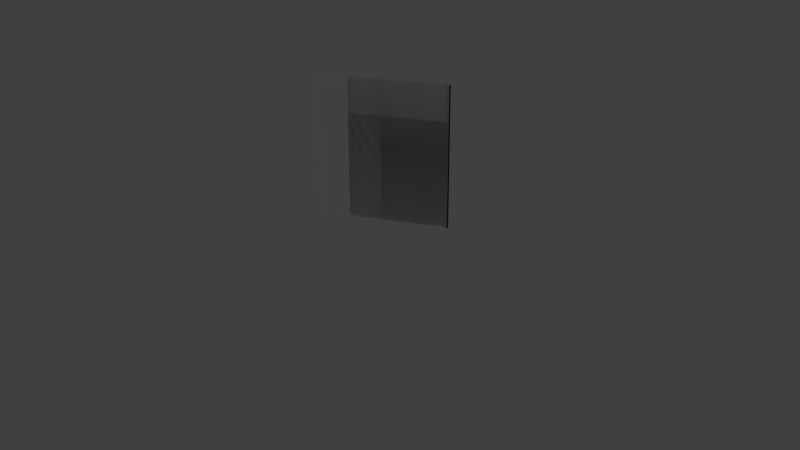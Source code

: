 # Source: Walls.blend  (saved by Blender 2.78.0; exported with 4.5.12 LTS)
import bpy
from mathutils import Matrix  # noqa: F401  (used for matrix-valued properties, if any)

bpy.ops.wm.read_factory_settings(use_empty=True)
scene = bpy.context.scene
scene.name = 'Scene'

# ---- collections
col_collection_1 = bpy.data.collections.new('Collection 1'); scene.collection.children.link(col_collection_1)
col_collection_2 = bpy.data.collections.new('Collection 2'); scene.collection.children.link(col_collection_2)
col_collection_3 = bpy.data.collections.new('Collection 3'); scene.collection.children.link(col_collection_3)
col_collection_4 = bpy.data.collections.new('Collection 4'); scene.collection.children.link(col_collection_4)
col_collection_5 = bpy.data.collections.new('Collection 5'); scene.collection.children.link(col_collection_5)
col_collection_6 = bpy.data.collections.new('Collection 6'); scene.collection.children.link(col_collection_6)
col_collection_7 = bpy.data.collections.new('Collection 7'); scene.collection.children.link(col_collection_7)
col_collection_8 = bpy.data.collections.new('Collection 8'); scene.collection.children.link(col_collection_8)
col_collection_9 = bpy.data.collections.new('Collection 9'); scene.collection.children.link(col_collection_9)
col_collection_10 = bpy.data.collections.new('Collection 10'); scene.collection.children.link(col_collection_10)
col_collection_11 = bpy.data.collections.new('Collection 11'); scene.collection.children.link(col_collection_11)
col_collection_12 = bpy.data.collections.new('Collection 12'); scene.collection.children.link(col_collection_12)
col_collection_13 = bpy.data.collections.new('Collection 13'); scene.collection.children.link(col_collection_13)
col_collection_14 = bpy.data.collections.new('Collection 14'); scene.collection.children.link(col_collection_14)
col_collection_15 = bpy.data.collections.new('Collection 15'); scene.collection.children.link(col_collection_15)
col_collection_16 = bpy.data.collections.new('Collection 16'); scene.collection.children.link(col_collection_16)
col_collection_17 = bpy.data.collections.new('Collection 17'); scene.collection.children.link(col_collection_17)
col_collection_18 = bpy.data.collections.new('Collection 18'); scene.collection.children.link(col_collection_18)
col_collection_19 = bpy.data.collections.new('Collection 19'); scene.collection.children.link(col_collection_19)
col_collection_20 = bpy.data.collections.new('Collection 20'); scene.collection.children.link(col_collection_20)

# ---- materials (node trees are filled in below, after node groups)
mat_bricks = bpy.data.materials.new('Bricks')
mat_bricks.alpha_threshold = 0.0
mat_bricks.use_transparent_shadow = False
mat_bricks.diffuse_color = (1.0, 1.0, 1.0, 1.0)
mat_bricks.roughness = 0.5

# ---- material node trees

# ---- world
world_world = bpy.data.worlds.new('World'); scene.world = world_world
world_world.color = (0.05088, 0.05088, 0.05088)
world_world.use_sun_shadow = False
world_world.sun_shadow_jitter_overblur = 0.0
world_world.cycles.sampling_method = 'MANUAL'

# ---- cameras
cam_camera_main = bpy.data.cameras.new('Camera Main')
cam_camera_main.clip_start = 0.01
cam_camera_main.lens = 35.0
cam_camera_main.sensor_width = 32.0
cam_camera_main.sensor_height = 18.0
cam_camera_main.ortho_scale = 7.314
cam_camera_main.dof.focus_distance = 0.0
cam_camera_main.dof.aperture_fstop = 128.0

# ---- lights
light_light_key = bpy.data.lights.new('Light Key', 'SPOT')
light_light_key.transmission_factor = 0.0
light_light_key.energy = 50.0
light_light_key.shadow_buffer_clip_start = 0.5
light_light_key.shadow_soft_size = 0.1
light_light_key.shadow_maximum_resolution = 0.006
light_light_key.use_absolute_resolution = True
light_light_key.spot_size = 0.5236
light_light_top = bpy.data.lights.new('Light Top', 'SPOT')
light_light_top.color = (1.0, 0.9415, 0.5839)
light_light_top.transmission_factor = 0.0
light_light_top.energy = 50.0
light_light_top.shadow_buffer_clip_start = 0.5
light_light_top.shadow_soft_size = 0.1
light_light_top.shadow_maximum_resolution = 0.006
light_light_top.use_absolute_resolution = True
light_light_top.spot_size = 0.5236
light_light_fill_green = bpy.data.lights.new('Light Fill Green', 'SPOT')
light_light_fill_green.color = (0.6584, 1.0, 0.7109)
light_light_fill_green.transmission_factor = 0.0
light_light_fill_green.energy = 50.0
light_light_fill_green.shadow_buffer_clip_start = 0.5
light_light_fill_green.shadow_soft_size = 0.1
light_light_fill_green.shadow_maximum_resolution = 0.006
light_light_fill_green.use_absolute_resolution = True
light_light_fill_green.spot_size = 0.5236
light_light_fill_blue = bpy.data.lights.new('Light Fill Blue', 'SPOT')
light_light_fill_blue.color = (0.5737, 0.7042, 1.0)
light_light_fill_blue.transmission_factor = 0.0
light_light_fill_blue.energy = 50.0
light_light_fill_blue.shadow_buffer_clip_start = 0.5
light_light_fill_blue.shadow_soft_size = 0.1
light_light_fill_blue.shadow_maximum_resolution = 0.006
light_light_fill_blue.use_absolute_resolution = True
light_light_fill_blue.spot_size = 0.5236
light_light_bottom = bpy.data.lights.new('Light Bottom', 'POINT')
light_light_bottom.color = (1.0, 0.748, 0.5901)
light_light_bottom.transmission_factor = 0.0
light_light_bottom.energy = 25.0
light_light_bottom.shadow_buffer_clip_start = 0.5
light_light_bottom.shadow_soft_size = 0.1
light_light_bottom.shadow_maximum_resolution = 0.006
light_light_bottom.use_absolute_resolution = True
light_light_back = bpy.data.lights.new('Light Back', 'SPOT')
light_light_back.color = (1.0, 0.6371, 0.6881)
light_light_back.transmission_factor = 0.0
light_light_back.energy = 50.0
light_light_back.shadow_buffer_clip_start = 0.5
light_light_back.shadow_soft_size = 0.1
light_light_back.shadow_maximum_resolution = 0.006
light_light_back.use_absolute_resolution = True
light_light_back.spot_size = 0.5655

# ---- meshes
me_wall_2x2 = bpy.data.meshes.new('Wall_2x2')
me_wall_2x2.from_pydata([(-2.0, 2.0, 0.0), (0.0, 2.0, 0.0), (0.0, 0.0, 0.0), (-2.0, 0.0, 0.0), (-2.0, 2.0, 0.1), (-2.0, 2.0, 0.0), (-2.0, 0.0, 0.0), (-2.0, 0.0, 0.1), (0.0, 2.0, 0.1), (-2.0, 2.0, 0.1), (-2.0, 0.0, 0.1), (0.0, 0.0, 0.1), (0.0, 2.0, 0.0), (0.0, 2.0, 0.1), (0.0, 0.0, 0.1), (0.0, 0.0, 0.0), (-2.0, 2.0, 0.1), (0.0, 2.0, 0.1), (0.0, 2.0, 0.0), (-2.0, 2.0, 0.0), (0.0, 0.0, 0.1), (-2.0, 0.0, 0.1), (0.0, 0.0, 0.0), (-2.0, 0.0, 0.0)], [], [(0, 1, 2), (3, 0, 2), (4, 5, 6), (7, 4, 6), (8, 9, 10), (11, 8, 10), (12, 13, 14), (15, 12, 14), (16, 17, 18), (19, 16, 18), (20, 21, 22), (21, 23, 22)])
_uv = me_wall_2x2.uv_layers.new(name='UVMap')
_uv.uv.foreach_set('vector', [2.0, 2.0, 0.0, 2.0, 0.0, 0.0, 2.0, 0.0, 2.0, 2.0, 0.0, 0.0, 0.1, 2.0, 0.0, 2.0, 0.0, 0.0, 0.1, 0.0, 0.1, 2.0, 0.0, 0.0, 2.0, 2.0, 0.0, 2.0, 0.0, 0.0, 2.0, 0.0, 2.0, 2.0, 0.0, 0.0, 0.1, 2.0, 0.0, 2.0, 0.0, 0.0, 0.1, 0.0, 0.1, 2.0, 0.0, 0.0, 2.0, 0.1, 0.0, 0.1, 0.0, 0.0, 2.0, 0.0, 2.0, 0.1, 0.0, 0.0, 0.0, 0.1, 2.0, 0.1, 0.0, 0.0, 2.0, 0.1, 2.0, 0.0, 0.0, 0.0])
me_wall_2x2.materials.append(mat_bricks)
me_wall_2x2.use_remesh_preserve_volume = False
me_wall_2x2.use_remesh_preserve_attributes = False
me_wall_2x2.use_mirror_vertex_groups = False
me_wall_2x2.update()
me_pillar_1 = bpy.data.meshes.new('Pillar_1')
me_pillar_1.from_pydata([(-0.1, 1.0, 0.0), (0.0, 1.0, 0.0), (0.0, 0.0, 0.0), (-0.1, 0.0, 0.0), (-0.1, 1.0, 0.1), (-0.1, 1.0, 0.0), (-0.1, 0.0, 0.0), (-0.1, 0.0, 0.1), (0.0, 1.0, 0.1), (-0.1, 1.0, 0.1), (-0.1, 0.0, 0.1), (0.0, 0.0, 0.1), (0.0, 1.0, 0.0), (0.0, 1.0, 0.1), (0.0, 0.0, 0.1), (0.0, 0.0, 0.0), (-0.1, 1.0, 0.1), (0.0, 1.0, 0.1), (0.0, 1.0, 0.0), (-0.1, 1.0, 0.0), (0.0, 0.0, 0.1), (-0.1, 0.0, 0.1), (0.0, 0.0, 0.0), (-0.1, 0.0, 0.0)], [], [(0, 1, 2), (3, 0, 2), (4, 5, 6), (7, 4, 6), (8, 9, 10), (11, 8, 10), (12, 13, 14), (15, 12, 14), (16, 17, 18), (19, 16, 18), (20, 21, 22), (21, 23, 22)])
_uv = me_pillar_1.uv_layers.new(name='UVMap')
_uv.uv.foreach_set('vector', [0.1, 1.0, 0.0, 1.0, 0.0, 0.0, 0.1, 0.0, 0.1, 1.0, 0.0, 0.0, 0.1, 1.0, 0.0, 1.0, 0.0, 0.0, 0.1, 0.0, 0.1, 1.0, 0.0, 0.0, 0.1, 1.0, 0.0, 1.0, 0.0, 0.0, 0.1, 0.0, 0.1, 1.0, 0.0, 0.0, 0.1, 1.0, 0.0, 1.0, 0.0, 0.0, 0.1, 0.0, 0.1, 1.0, 0.0, 0.0, 0.1, 0.1, 0.0, 0.1, 0.0, 0.0, 0.1, 0.0, 0.1, 0.1, 0.0, 0.0, 0.0, 0.1, 0.1, 0.1, 0.0, 0.0, 0.1, 0.1, 0.1, 0.0, 0.0, 0.0])
me_pillar_1.materials.append(mat_bricks)
me_pillar_1.use_remesh_preserve_volume = False
me_pillar_1.use_remesh_preserve_attributes = False
me_pillar_1.use_mirror_vertex_groups = False
me_pillar_1.update()
me_pillar_2 = bpy.data.meshes.new('Pillar_2')
me_pillar_2.from_pydata([(-0.1, 2.0, 0.0), (0.0, 2.0, 0.0), (0.0, 0.0, 0.0), (-0.1, 0.0, 0.0), (-0.1, 2.0, 0.1), (-0.1, 2.0, 0.0), (-0.1, 0.0, 0.0), (-0.1, 0.0, 0.1), (0.0, 2.0, 0.1), (-0.1, 2.0, 0.1), (-0.1, 0.0, 0.1), (0.0, 0.0, 0.1), (0.0, 2.0, 0.0), (0.0, 2.0, 0.1), (0.0, 0.0, 0.1), (0.0, 0.0, 0.0), (-0.1, 2.0, 0.1), (0.0, 2.0, 0.1), (0.0, 2.0, 0.0), (-0.1, 2.0, 0.0), (0.0, 0.0, 0.1), (-0.1, 0.0, 0.1), (0.0, 0.0, 0.0), (-0.1, 0.0, 0.0)], [], [(0, 1, 2), (3, 0, 2), (4, 5, 6), (7, 4, 6), (8, 9, 10), (11, 8, 10), (12, 13, 14), (15, 12, 14), (16, 17, 18), (19, 16, 18), (20, 21, 22), (21, 23, 22)])
_uv = me_pillar_2.uv_layers.new(name='UVMap')
_uv.uv.foreach_set('vector', [0.1, 2.0, 0.0, 2.0, 0.0, 0.0, 0.1, 0.0, 0.1, 2.0, 0.0, 0.0, 0.1, 2.0, 0.0, 2.0, 0.0, 0.0, 0.1, 0.0, 0.1, 2.0, 0.0, 0.0, 0.1, 2.0, 0.0, 2.0, 0.0, 0.0, 0.1, 0.0, 0.1, 2.0, 0.0, 0.0, 0.1, 2.0, 0.0, 2.0, 0.0, 0.0, 0.1, 0.0, 0.1, 2.0, 0.0, 0.0, 0.1, 0.1, 0.0, 0.1, 0.0, 0.0, 0.1, 0.0, 0.1, 0.1, 0.0, 0.0, 0.0, 0.1, 0.1, 0.1, 0.0, 0.0, 0.1, 0.1, 0.1, 0.0, 0.0, 0.0])
me_pillar_2.materials.append(mat_bricks)
me_pillar_2.use_remesh_preserve_volume = False
me_pillar_2.use_remesh_preserve_attributes = False
me_pillar_2.use_mirror_vertex_groups = False
me_pillar_2.update()
me_corner = bpy.data.meshes.new('Corner')
me_corner.from_pydata([(-0.1, 0.1, 0.0), (0.0, 0.1, 0.0), (0.0, 0.0, 0.0), (-0.1, 0.0, 0.0), (-0.1, 0.1, 0.1), (-0.1, 0.1, 0.0), (-0.1, 0.0, 0.0), (-0.1, 0.0, 0.1), (0.0, 0.1, 0.1), (-0.1, 0.1, 0.1), (-0.1, 0.0, 0.1), (0.0, 0.0, 0.1), (0.0, 0.1, 0.0), (0.0, 0.1, 0.1), (0.0, 0.0, 0.1), (0.0, 0.0, 0.0), (-0.1, 0.1, 0.1), (0.0, 0.1, 0.1), (0.0, 0.1, 0.0), (-0.1, 0.1, 0.0), (0.0, 0.0, 0.1), (-0.1, 0.0, 0.1), (0.0, 0.0, 0.0), (-0.1, 0.0, 0.0)], [], [(0, 1, 2), (3, 0, 2), (4, 5, 6), (7, 4, 6), (8, 9, 10), (11, 8, 10), (12, 13, 14), (15, 12, 14), (16, 17, 18), (19, 16, 18), (20, 21, 22), (21, 23, 22)])
_uv = me_corner.uv_layers.new(name='UVMap')
_uv.uv.foreach_set('vector', [0.1, 0.1, 0.0, 0.1, 0.0, 0.0, 0.1, 0.0, 0.1, 0.1, 0.0, 0.0, 0.1, 0.1, 0.0, 0.1, 0.0, 0.0, 0.1, 0.0, 0.1, 0.1, 0.0, 0.0, 0.1, 0.1, 0.0, 0.1, 0.0, 0.0, 0.1, 0.0, 0.1, 0.1, 0.0, 0.0, 0.1, 0.1, 0.0, 0.1, 0.0, 0.0, 0.1, 0.0, 0.1, 0.1, 0.0, 0.0, 0.1, 0.1, 0.0, 0.1, 0.0, 0.0, 0.1, 0.0, 0.1, 0.1, 0.0, 0.0, 0.0, 0.1, 0.1, 0.1, 0.0, 0.0, 0.1, 0.1, 0.1, 0.0, 0.0, 0.0])
me_corner.materials.append(mat_bricks)
me_corner.use_remesh_preserve_volume = False
me_corner.use_remesh_preserve_attributes = False
me_corner.use_mirror_vertex_groups = False
me_corner.update()
me_wall_1x1 = bpy.data.meshes.new('Wall_1x1')
me_wall_1x1.from_pydata([(-1.0, 1.0, 0.0), (0.0, 1.0, 0.0), (0.0, 0.0, 0.0), (-1.0, 0.0, 0.0), (-1.0, 1.0, 0.1), (-1.0, 1.0, 0.0), (-1.0, 0.0, 0.0), (-1.0, 0.0, 0.1), (0.0, 1.0, 0.1), (-1.0, 1.0, 0.1), (-1.0, 0.0, 0.1), (0.0, 0.0, 0.1), (0.0, 1.0, 0.0), (0.0, 1.0, 0.1), (0.0, 0.0, 0.1), (0.0, 0.0, 0.0), (-1.0, 1.0, 0.1), (0.0, 1.0, 0.1), (0.0, 1.0, 0.0), (-1.0, 1.0, 0.0), (0.0, 0.0, 0.1), (-1.0, 0.0, 0.1), (0.0, 0.0, 0.0), (-1.0, 0.0, 0.0)], [], [(0, 1, 2), (3, 0, 2), (4, 5, 6), (7, 4, 6), (8, 9, 10), (11, 8, 10), (12, 13, 14), (15, 12, 14), (16, 17, 18), (19, 16, 18), (20, 21, 22), (21, 23, 22)])
_uv = me_wall_1x1.uv_layers.new(name='UVMap')
_uv.uv.foreach_set('vector', [1.0, 1.0, 0.0, 1.0, 0.0, 0.0, 1.0, 0.0, 1.0, 1.0, 0.0, 0.0, 0.1, 1.0, 0.0, 1.0, 0.0, 0.0, 0.1, 0.0, 0.1, 1.0, 0.0, 0.0, 1.0, 1.0, 0.0, 1.0, 0.0, 0.0, 1.0, 0.0, 1.0, 1.0, 0.0, 0.0, 0.1, 1.0, 0.0, 1.0, 0.0, 0.0, 0.1, 0.0, 0.1, 1.0, 0.0, 0.0, 1.0, 0.1, 0.0, 0.1, 0.0, 0.0, 1.0, 0.0, 1.0, 0.1, 0.0, 0.0, 0.0, 0.1, 1.0, 0.1, 0.0, 0.0, 1.0, 0.1, 1.0, 0.0, 0.0, 0.0])
me_wall_1x1.materials.append(mat_bricks)
me_wall_1x1.use_remesh_preserve_volume = False
me_wall_1x1.use_remesh_preserve_attributes = False
me_wall_1x1.use_mirror_vertex_groups = False
me_wall_1x1.update()
me_wall_1x3 = bpy.data.meshes.new('Wall_1x3')
me_wall_1x3.from_pydata([(-1.0, 3.0, 0.0), (0.0, 3.0, 0.0), (0.0, 0.0, 0.0), (-1.0, 0.0, 0.0), (-1.0, 3.0, 0.1), (-1.0, 3.0, 0.0), (-1.0, 0.0, 0.0), (-1.0, 0.0, 0.1), (0.0, 3.0, 0.1), (-1.0, 3.0, 0.1), (-1.0, 0.0, 0.1), (0.0, 0.0, 0.1), (0.0, 3.0, 0.0), (0.0, 3.0, 0.1), (0.0, 0.0, 0.1), (0.0, 0.0, 0.0), (-1.0, 3.0, 0.1), (0.0, 3.0, 0.1), (0.0, 3.0, 0.0), (-1.0, 3.0, 0.0), (0.0, 0.0, 0.1), (-1.0, 0.0, 0.1), (0.0, 0.0, 0.0), (-1.0, 0.0, 0.0)], [], [(0, 1, 2), (3, 0, 2), (4, 5, 6), (7, 4, 6), (8, 9, 10), (11, 8, 10), (12, 13, 14), (15, 12, 14), (16, 17, 18), (19, 16, 18), (20, 21, 22), (21, 23, 22)])
_uv = me_wall_1x3.uv_layers.new(name='UVMap')
_uv.uv.foreach_set('vector', [1.0, 3.0, 0.0, 3.0, 0.0, 0.0, 1.0, 0.0, 1.0, 3.0, 0.0, 0.0, 0.1, 3.0, 0.0, 3.0, 0.0, 0.0, 0.1, 0.0, 0.1, 3.0, 0.0, 0.0, 1.0, 3.0, 0.0, 3.0, 0.0, 0.0, 1.0, 0.0, 1.0, 3.0, 0.0, 0.0, 0.1, 3.0, 0.0, 3.0, 0.0, 0.0, 0.1, 0.0, 0.1, 3.0, 0.0, 0.0, 1.0, 0.1, 0.0, 0.1, 0.0, 0.0, 1.0, 0.0, 1.0, 0.1, 0.0, 0.0, 0.0, 0.1, 1.0, 0.1, 0.0, 0.0, 1.0, 0.1, 1.0, 0.0, 0.0, 0.0])
me_wall_1x3.materials.append(mat_bricks)
me_wall_1x3.use_remesh_preserve_volume = False
me_wall_1x3.use_remesh_preserve_attributes = False
me_wall_1x3.use_mirror_vertex_groups = False
me_wall_1x3.update()
me_wall_4x4 = bpy.data.meshes.new('Wall_4x4')
me_wall_4x4.from_pydata([(-4.0, 4.0, 0.0), (0.0, 4.0, 0.0), (0.0, 0.0, 0.0), (-4.0, 0.0, 0.0), (-4.0, 4.0, 0.1), (-4.0, 4.0, 0.0), (-4.0, 0.0, 0.0), (-4.0, 0.0, 0.1), (0.0, 4.0, 0.1), (-4.0, 4.0, 0.1), (-4.0, 0.0, 0.1), (0.0, 0.0, 0.1), (0.0, 4.0, 0.0), (0.0, 4.0, 0.1), (0.0, 0.0, 0.1), (0.0, 0.0, 0.0), (-4.0, 4.0, 0.1), (0.0, 4.0, 0.1), (0.0, 4.0, 0.0), (-4.0, 4.0, 0.0), (0.0, 0.0, 0.1), (-4.0, 0.0, 0.1), (0.0, 0.0, 0.0), (-4.0, 0.0, 0.0)], [], [(0, 1, 2), (3, 0, 2), (4, 5, 6), (7, 4, 6), (8, 9, 10), (11, 8, 10), (12, 13, 14), (15, 12, 14), (16, 17, 18), (19, 16, 18), (20, 21, 22), (21, 23, 22)])
_uv = me_wall_4x4.uv_layers.new(name='UVMap')
_uv.uv.foreach_set('vector', [4.0, 4.0, 0.0, 4.0, 0.0, 0.0, 4.0, 0.0, 4.0, 4.0, 0.0, 0.0, 0.1, 4.0, 0.0, 4.0, 0.0, 0.0, 0.1, 0.0, 0.1, 4.0, 0.0, 0.0, 4.0, 4.0, 0.0, 4.0, 0.0, 0.0, 4.0, 0.0, 4.0, 4.0, 0.0, 0.0, 0.1, 4.0, 0.0, 4.0, 0.0, 0.0, 0.1, 0.0, 0.1, 4.0, 0.0, 0.0, 4.0, 0.1, 0.0, 0.1, 0.0, 0.0, 4.0, 0.0, 4.0, 0.1, 0.0, 0.0, 0.0, 0.1, 4.0, 0.1, 0.0, 0.0, 4.0, 0.1, 4.0, 0.0, 0.0, 0.0])
me_wall_4x4.materials.append(mat_bricks)
me_wall_4x4.use_remesh_preserve_volume = False
me_wall_4x4.use_remesh_preserve_attributes = False
me_wall_4x4.use_mirror_vertex_groups = False
me_wall_4x4.update()
me_wall_3x3 = bpy.data.meshes.new('Wall_3x3')
me_wall_3x3.from_pydata([(-3.0, 3.0, 0.0), (0.0, 3.0, 0.0), (0.0, 0.0, 0.0), (-3.0, 0.0, 0.0), (-3.0, 3.0, 0.1), (-3.0, 3.0, 0.0), (-3.0, 0.0, 0.0), (-3.0, 0.0, 0.1), (0.0, 3.0, 0.1), (-3.0, 3.0, 0.1), (-3.0, 0.0, 0.1), (0.0, 0.0, 0.1), (0.0, 3.0, 0.0), (0.0, 3.0, 0.1), (0.0, 0.0, 0.1), (0.0, 0.0, 0.0), (-3.0, 3.0, 0.1), (0.0, 3.0, 0.1), (0.0, 3.0, 0.0), (-3.0, 3.0, 0.0), (0.0, 0.0, 0.1), (-3.0, 0.0, 0.1), (0.0, 0.0, 0.0), (-3.0, 0.0, 0.0)], [], [(0, 1, 2), (3, 0, 2), (4, 5, 6), (7, 4, 6), (8, 9, 10), (11, 8, 10), (12, 13, 14), (15, 12, 14), (16, 17, 18), (19, 16, 18), (20, 21, 22), (21, 23, 22)])
_uv = me_wall_3x3.uv_layers.new(name='UVMap')
_uv.uv.foreach_set('vector', [3.0, 3.0, 0.0, 3.0, 0.0, 0.0, 3.0, 0.0, 3.0, 3.0, 0.0, 0.0, 0.1, 3.0, 0.0, 3.0, 0.0, 0.0, 0.1, 0.0, 0.1, 3.0, 0.0, 0.0, 3.0, 3.0, 0.0, 3.0, 0.0, 0.0, 3.0, 0.0, 3.0, 3.0, 0.0, 0.0, 0.1, 3.0, 0.0, 3.0, 0.0, 0.0, 0.1, 0.0, 0.1, 3.0, 0.0, 0.0, 3.0, 0.1, 0.0, 0.1, 0.0, 0.0, 3.0, 0.0, 3.0, 0.1, 0.0, 0.0, 0.0, 0.1, 3.0, 0.1, 0.0, 0.0, 3.0, 0.1, 3.0, 0.0, 0.0, 0.0])
me_wall_3x3.materials.append(mat_bricks)
me_wall_3x3.use_remesh_preserve_volume = False
me_wall_3x3.use_remesh_preserve_attributes = False
me_wall_3x3.use_mirror_vertex_groups = False
me_wall_3x3.update()
me_wall_2x4 = bpy.data.meshes.new('Wall_2x4')
me_wall_2x4.from_pydata([(-2.0, 4.0, 0.0), (0.0, 4.0, 0.0), (0.0, 0.0, 0.0), (-2.0, 0.0, 0.0), (-2.0, 4.0, 0.1), (-2.0, 4.0, 0.0), (-2.0, 0.0, 0.0), (-2.0, 0.0, 0.1), (0.0, 4.0, 0.1), (-2.0, 4.0, 0.1), (-2.0, 0.0, 0.1), (0.0, 0.0, 0.1), (0.0, 4.0, 0.0), (0.0, 4.0, 0.1), (0.0, 0.0, 0.1), (0.0, 0.0, 0.0), (-2.0, 4.0, 0.1), (0.0, 4.0, 0.1), (0.0, 4.0, 0.0), (-2.0, 4.0, 0.0), (0.0, 0.0, 0.1), (-2.0, 0.0, 0.1), (0.0, 0.0, 0.0), (-2.0, 0.0, 0.0)], [], [(0, 1, 2), (3, 0, 2), (4, 5, 6), (7, 4, 6), (8, 9, 10), (11, 8, 10), (12, 13, 14), (15, 12, 14), (16, 17, 18), (19, 16, 18), (20, 21, 22), (21, 23, 22)])
_uv = me_wall_2x4.uv_layers.new(name='UVMap')
_uv.uv.foreach_set('vector', [2.0, 4.0, 0.0, 4.0, 0.0, 0.0, 2.0, 0.0, 2.0, 4.0, 0.0, 0.0, 0.1, 4.0, 0.0, 4.0, 0.0, 0.0, 0.1, 0.0, 0.1, 4.0, 0.0, 0.0, 2.0, 4.0, 0.0, 4.0, 0.0, 0.0, 2.0, 0.0, 2.0, 4.0, 0.0, 0.0, 0.1, 4.0, 0.0, 4.0, 0.0, 0.0, 0.1, 0.0, 0.1, 4.0, 0.0, 0.0, 2.0, 0.1, 0.0, 0.1, 0.0, 0.0, 2.0, 0.0, 2.0, 0.1, 0.0, 0.0, 0.0, 0.1, 2.0, 0.1, 0.0, 0.0, 2.0, 0.1, 2.0, 0.0, 0.0, 0.0])
me_wall_2x4.materials.append(mat_bricks)
me_wall_2x4.use_remesh_preserve_volume = False
me_wall_2x4.use_remesh_preserve_attributes = False
me_wall_2x4.use_mirror_vertex_groups = False
me_wall_2x4.update()
me_wall_1x2 = bpy.data.meshes.new('Wall_1x2')
me_wall_1x2.from_pydata([(-1.0, 2.0, 0.0), (0.0, 2.0, 0.0), (0.0, 0.0, 0.0), (-1.0, 0.0, 0.0), (-1.0, 2.0, 0.1), (-1.0, 2.0, 0.0), (-1.0, 0.0, 0.0), (-1.0, 0.0, 0.1), (0.0, 2.0, 0.1), (-1.0, 2.0, 0.1), (-1.0, 0.0, 0.1), (0.0, 0.0, 0.1), (0.0, 2.0, 0.0), (0.0, 2.0, 0.1), (0.0, 0.0, 0.1), (0.0, 0.0, 0.0), (-1.0, 2.0, 0.1), (0.0, 2.0, 0.1), (0.0, 2.0, 0.0), (-1.0, 2.0, 0.0), (0.0, 0.0, 0.1), (-1.0, 0.0, 0.1), (0.0, 0.0, 0.0), (-1.0, 0.0, 0.0)], [], [(0, 1, 2), (3, 0, 2), (4, 5, 6), (7, 4, 6), (8, 9, 10), (11, 8, 10), (12, 13, 14), (15, 12, 14), (16, 17, 18), (19, 16, 18), (20, 21, 22), (21, 23, 22)])
_uv = me_wall_1x2.uv_layers.new(name='UVMap')
_uv.uv.foreach_set('vector', [1.0, 2.0, 0.0, 2.0, 0.0, 0.0, 1.0, 0.0, 1.0, 2.0, 0.0, 0.0, 0.1, 2.0, 0.0, 2.0, 0.0, 0.0, 0.1, 0.0, 0.1, 2.0, 0.0, 0.0, 1.0, 2.0, 0.0, 2.0, 0.0, 0.0, 1.0, 0.0, 1.0, 2.0, 0.0, 0.0, 0.1, 2.0, 0.0, 2.0, 0.0, 0.0, 0.1, 0.0, 0.1, 2.0, 0.0, 0.0, 1.0, 0.1, 0.0, 0.1, 0.0, 0.0, 1.0, 0.0, 1.0, 0.1, 0.0, 0.0, 0.0, 0.1, 1.0, 0.1, 0.0, 0.0, 1.0, 0.1, 1.0, 0.0, 0.0, 0.0])
me_wall_1x2.materials.append(mat_bricks)
me_wall_1x2.use_remesh_preserve_volume = False
me_wall_1x2.use_remesh_preserve_attributes = False
me_wall_1x2.use_mirror_vertex_groups = False
me_wall_1x2.update()
me_pillar_4 = bpy.data.meshes.new('Pillar_4')
me_pillar_4.from_pydata([(-0.1, 4.0, 0.0), (0.0, 4.0, 0.0), (0.0, 0.0, 0.0), (-0.1, 0.0, 0.0), (-0.1, 4.0, 0.1), (-0.1, 4.0, 0.0), (-0.1, 0.0, 0.0), (-0.1, 0.0, 0.1), (0.0, 4.0, 0.1), (-0.1, 4.0, 0.1), (-0.1, 0.0, 0.1), (0.0, 0.0, 0.1), (0.0, 4.0, 0.0), (0.0, 4.0, 0.1), (0.0, 0.0, 0.1), (0.0, 0.0, 0.0), (-0.1, 4.0, 0.1), (0.0, 4.0, 0.1), (0.0, 4.0, 0.0), (-0.1, 4.0, 0.0), (0.0, 0.0, 0.1), (-0.1, 0.0, 0.1), (0.0, 0.0, 0.0), (-0.1, 0.0, 0.0)], [], [(0, 1, 2), (3, 0, 2), (4, 5, 6), (7, 4, 6), (8, 9, 10), (11, 8, 10), (12, 13, 14), (15, 12, 14), (16, 17, 18), (19, 16, 18), (20, 21, 22), (21, 23, 22)])
_uv = me_pillar_4.uv_layers.new(name='UVMap')
_uv.uv.foreach_set('vector', [0.1, 4.0, 0.0, 4.0, 0.0, 0.0, 0.1, 0.0, 0.1, 4.0, 0.0, 0.0, 0.1, 4.0, 0.0, 4.0, 0.0, 0.0, 0.1, 0.0, 0.1, 4.0, 0.0, 0.0, 0.1, 4.0, 0.0, 4.0, 0.0, 0.0, 0.1, 0.0, 0.1, 4.0, 0.0, 0.0, 0.1, 4.0, 0.0, 4.0, 0.0, 0.0, 0.1, 0.0, 0.1, 4.0, 0.0, 0.0, 0.1, 0.1, 0.0, 0.1, 0.0, 0.0, 0.1, 0.0, 0.1, 0.1, 0.0, 0.0, 0.0, 0.1, 0.1, 0.1, 0.0, 0.0, 0.1, 0.1, 0.1, 0.0, 0.0, 0.0])
me_pillar_4.materials.append(mat_bricks)
me_pillar_4.use_remesh_preserve_volume = False
me_pillar_4.use_remesh_preserve_attributes = False
me_pillar_4.use_mirror_vertex_groups = False
me_pillar_4.update()
me_wall_2x3 = bpy.data.meshes.new('Wall_2x3')
me_wall_2x3.from_pydata([(-2.0, 3.0, 0.0), (0.0, 3.0, 0.0), (0.0, 0.0, 0.0), (-2.0, 0.0, 0.0), (-2.0, 3.0, 0.1), (-2.0, 3.0, 0.0), (-2.0, 0.0, 0.0), (-2.0, 0.0, 0.1), (0.0, 3.0, 0.1), (-2.0, 3.0, 0.1), (-2.0, 0.0, 0.1), (0.0, 0.0, 0.1), (0.0, 3.0, 0.0), (0.0, 3.0, 0.1), (0.0, 0.0, 0.1), (0.0, 0.0, 0.0), (-2.0, 3.0, 0.1), (0.0, 3.0, 0.1), (0.0, 3.0, 0.0), (-2.0, 3.0, 0.0), (0.0, 0.0, 0.1), (-2.0, 0.0, 0.1), (0.0, 0.0, 0.0), (-2.0, 0.0, 0.0)], [], [(0, 1, 2), (3, 0, 2), (4, 5, 6), (7, 4, 6), (8, 9, 10), (11, 8, 10), (12, 13, 14), (15, 12, 14), (16, 17, 18), (19, 16, 18), (20, 21, 22), (21, 23, 22)])
_uv = me_wall_2x3.uv_layers.new(name='UVMap')
_uv.uv.foreach_set('vector', [2.0, 3.0, 0.0, 3.0, 0.0, 0.0, 2.0, 0.0, 2.0, 3.0, 0.0, 0.0, 0.1, 3.0, 0.0, 3.0, 0.0, 0.0, 0.1, 0.0, 0.1, 3.0, 0.0, 0.0, 2.0, 3.0, 0.0, 3.0, 0.0, 0.0, 2.0, 0.0, 2.0, 3.0, 0.0, 0.0, 0.1, 3.0, 0.0, 3.0, 0.0, 0.0, 0.1, 0.0, 0.1, 3.0, 0.0, 0.0, 2.0, 0.1, 0.0, 0.1, 0.0, 0.0, 2.0, 0.0, 2.0, 0.1, 0.0, 0.0, 0.0, 0.1, 2.0, 0.1, 0.0, 0.0, 2.0, 0.1, 2.0, 0.0, 0.0, 0.0])
me_wall_2x3.materials.append(mat_bricks)
me_wall_2x3.use_remesh_preserve_volume = False
me_wall_2x3.use_remesh_preserve_attributes = False
me_wall_2x3.use_mirror_vertex_groups = False
me_wall_2x3.update()
me_pillar_3 = bpy.data.meshes.new('Pillar_3')
me_pillar_3.from_pydata([(-0.1, 3.0, 0.0), (0.0, 3.0, 0.0), (0.0, 0.0, 0.0), (-0.1, 0.0, 0.0), (-0.1, 3.0, 0.1), (-0.1, 3.0, 0.0), (-0.1, 0.0, 0.0), (-0.1, 0.0, 0.1), (0.0, 3.0, 0.1), (-0.1, 3.0, 0.1), (-0.1, 0.0, 0.1), (0.0, 0.0, 0.1), (0.0, 3.0, 0.0), (0.0, 3.0, 0.1), (0.0, 0.0, 0.1), (0.0, 0.0, 0.0), (-0.1, 3.0, 0.1), (0.0, 3.0, 0.1), (0.0, 3.0, 0.0), (-0.1, 3.0, 0.0), (0.0, 0.0, 0.1), (-0.1, 0.0, 0.1), (0.0, 0.0, 0.0), (-0.1, 0.0, 0.0)], [], [(0, 1, 2), (3, 0, 2), (4, 5, 6), (7, 4, 6), (8, 9, 10), (11, 8, 10), (12, 13, 14), (15, 12, 14), (16, 17, 18), (19, 16, 18), (20, 21, 22), (21, 23, 22)])
_uv = me_pillar_3.uv_layers.new(name='UVMap')
_uv.uv.foreach_set('vector', [0.1, 3.0, 0.0, 3.0, 0.0, 0.0, 0.1, 0.0, 0.1, 3.0, 0.0, 0.0, 0.1, 3.0, 0.0, 3.0, 0.0, 0.0, 0.1, 0.0, 0.1, 3.0, 0.0, 0.0, 0.1, 3.0, 0.0, 3.0, 0.0, 0.0, 0.1, 0.0, 0.1, 3.0, 0.0, 0.0, 0.1, 3.0, 0.0, 3.0, 0.0, 0.0, 0.1, 0.0, 0.1, 3.0, 0.0, 0.0, 0.1, 0.1, 0.0, 0.1, 0.0, 0.0, 0.1, 0.0, 0.1, 0.1, 0.0, 0.0, 0.0, 0.1, 0.1, 0.1, 0.0, 0.0, 0.1, 0.1, 0.1, 0.0, 0.0, 0.0])
me_pillar_3.materials.append(mat_bricks)
me_pillar_3.use_remesh_preserve_volume = False
me_pillar_3.use_remesh_preserve_attributes = False
me_pillar_3.use_mirror_vertex_groups = False
me_pillar_3.update()
me_wall_1x4 = bpy.data.meshes.new('Wall_1x4')
me_wall_1x4.from_pydata([(-1.0, 4.0, 0.0), (0.0, 4.0, 0.0), (0.0, 0.0, 0.0), (-1.0, 0.0, 0.0), (-1.0, 4.0, 0.1), (-1.0, 4.0, 0.0), (-1.0, 0.0, 0.0), (-1.0, 0.0, 0.1), (0.0, 4.0, 0.1), (-1.0, 4.0, 0.1), (-1.0, 0.0, 0.1), (0.0, 0.0, 0.1), (0.0, 4.0, 0.0), (0.0, 4.0, 0.1), (0.0, 0.0, 0.1), (0.0, 0.0, 0.0), (-1.0, 4.0, 0.1), (0.0, 4.0, 0.1), (0.0, 4.0, 0.0), (-1.0, 4.0, 0.0), (0.0, 0.0, 0.1), (-1.0, 0.0, 0.1), (0.0, 0.0, 0.0), (-1.0, 0.0, 0.0)], [], [(0, 1, 2), (3, 0, 2), (4, 5, 6), (7, 4, 6), (8, 9, 10), (11, 8, 10), (12, 13, 14), (15, 12, 14), (16, 17, 18), (19, 16, 18), (20, 21, 22), (21, 23, 22)])
_uv = me_wall_1x4.uv_layers.new(name='UVMap')
_uv.uv.foreach_set('vector', [1.0, 4.0, 0.0, 4.0, 0.0, 0.0, 1.0, 0.0, 1.0, 4.0, 0.0, 0.0, 0.1, 4.0, 0.0, 4.0, 0.0, 0.0, 0.1, 0.0, 0.1, 4.0, 0.0, 0.0, 1.0, 4.0, 0.0, 4.0, 0.0, 0.0, 1.0, 0.0, 1.0, 4.0, 0.0, 0.0, 0.1, 4.0, 0.0, 4.0, 0.0, 0.0, 0.1, 0.0, 0.1, 4.0, 0.0, 0.0, 1.0, 0.1, 0.0, 0.1, 0.0, 0.0, 1.0, 0.0, 1.0, 0.1, 0.0, 0.0, 0.0, 0.1, 1.0, 0.1, 0.0, 0.0, 1.0, 0.1, 1.0, 0.0, 0.0, 0.0])
me_wall_1x4.materials.append(mat_bricks)
me_wall_1x4.use_remesh_preserve_volume = False
me_wall_1x4.use_remesh_preserve_attributes = False
me_wall_1x4.use_mirror_vertex_groups = False
me_wall_1x4.update()
me_wall_3x4 = bpy.data.meshes.new('Wall_3x4')
me_wall_3x4.from_pydata([(-3.0, 4.0, 0.0), (0.0, 4.0, 0.0), (0.0, 0.0, 0.0), (-3.0, 0.0, 0.0), (-3.0, 4.0, 0.1), (-3.0, 4.0, 0.0), (-3.0, 0.0, 0.0), (-3.0, 0.0, 0.1), (0.0, 4.0, 0.1), (-3.0, 4.0, 0.1), (-3.0, 0.0, 0.1), (0.0, 0.0, 0.1), (0.0, 4.0, 0.0), (0.0, 4.0, 0.1), (0.0, 0.0, 0.1), (0.0, 0.0, 0.0), (-3.0, 4.0, 0.1), (0.0, 4.0, 0.1), (0.0, 4.0, 0.0), (-3.0, 4.0, 0.0), (0.0, 0.0, 0.1), (-3.0, 0.0, 0.1), (0.0, 0.0, 0.0), (-3.0, 0.0, 0.0)], [], [(0, 1, 2), (3, 0, 2), (4, 5, 6), (7, 4, 6), (8, 9, 10), (11, 8, 10), (12, 13, 14), (15, 12, 14), (16, 17, 18), (19, 16, 18), (20, 21, 22), (21, 23, 22)])
_uv = me_wall_3x4.uv_layers.new(name='UVMap')
_uv.uv.foreach_set('vector', [3.0, 4.0, 0.0, 4.0, 0.0, 0.0, 3.0, 0.0, 3.0, 4.0, 0.0, 0.0, 0.1, 4.0, 0.0, 4.0, 0.0, 0.0, 0.1, 0.0, 0.1, 4.0, 0.0, 0.0, 3.0, 4.0, 0.0, 4.0, 0.0, 0.0, 3.0, 0.0, 3.0, 4.0, 0.0, 0.0, 0.1, 4.0, 0.0, 4.0, 0.0, 0.0, 0.1, 0.0, 0.1, 4.0, 0.0, 0.0, 3.0, 0.1, 0.0, 0.1, 0.0, 0.0, 3.0, 0.0, 3.0, 0.1, 0.0, 0.0, 0.0, 0.1, 3.0, 0.1, 0.0, 0.0, 3.0, 0.1, 3.0, 0.0, 0.0, 0.0])
me_wall_3x4.materials.append(mat_bricks)
me_wall_3x4.use_remesh_preserve_volume = False
me_wall_3x4.use_remesh_preserve_attributes = False
me_wall_3x4.use_mirror_vertex_groups = False
me_wall_3x4.update()

# ---- objects
ob_wall_2x2 = bpy.data.objects.new('Wall_2x2', me_wall_2x2)
ob_pillar_1 = bpy.data.objects.new('Pillar_1', me_pillar_1)
ob_pillar_2 = bpy.data.objects.new('Pillar_2', me_pillar_2)
ob_corner = bpy.data.objects.new('Corner', me_corner)
ob_wall_1x1 = bpy.data.objects.new('Wall_1x1', me_wall_1x1)
ob_wall_1x3 = bpy.data.objects.new('Wall_1x3', me_wall_1x3)
ob_wall_4x4 = bpy.data.objects.new('Wall_4x4', me_wall_4x4)
ob_wall_3x3 = bpy.data.objects.new('Wall_3x3', me_wall_3x3)
ob_wall_2x4 = bpy.data.objects.new('Wall_2x4', me_wall_2x4)
ob_wall_1x2 = bpy.data.objects.new('Wall_1x2', me_wall_1x2)
ob_pillar_4 = bpy.data.objects.new('Pillar_4', me_pillar_4)
ob_wall_2x3 = bpy.data.objects.new('Wall_2x3', me_wall_2x3)
ob_pillar_3 = bpy.data.objects.new('Pillar_3', me_pillar_3)
ob_wall_1x4 = bpy.data.objects.new('Wall_1x4', me_wall_1x4)
ob_wall_3x4 = bpy.data.objects.new('Wall_3x4', me_wall_3x4)
ob_stage = bpy.data.objects.new('Stage', None)
ob_lights_and_cameras = bpy.data.objects.new('Lights and Cameras', None)
ob_light_key = bpy.data.objects.new('Light Key', light_light_key)
ob_light_top = bpy.data.objects.new('Light Top', light_light_top)
ob_light_fill_green = bpy.data.objects.new('Light Fill Green', light_light_fill_green)
ob_light_fill_blue = bpy.data.objects.new('Light Fill Blue', light_light_fill_blue)
ob_light_bottom = bpy.data.objects.new('Light Bottom', light_light_bottom)
ob_light_back = bpy.data.objects.new('Light Back', light_light_back)
ob_camera_main = bpy.data.objects.new('Camera Main', cam_camera_main)

# ---- transforms, parenting, visibility, modifiers, constraints
ob_wall_2x2.location = (0.0, 0.0, 0.0)
ob_wall_2x2.rotation_euler = (1.571, -0.0, 0.0)
ob_wall_2x2.lineart.crease_threshold = 0.0
ob_pillar_1.location = (0.0, 0.0, 0.0)
ob_pillar_1.rotation_euler = (1.571, -0.0, 0.0)
ob_pillar_1.lineart.crease_threshold = 0.0
ob_pillar_2.location = (0.0, 0.0, 0.0)
ob_pillar_2.rotation_euler = (1.571, -0.0, 0.0)
ob_pillar_2.lineart.crease_threshold = 0.0
ob_corner.location = (0.0, 0.0, 0.0)
ob_corner.rotation_euler = (1.571, -0.0, 0.0)
ob_corner.lineart.crease_threshold = 0.0
ob_wall_1x1.location = (0.0, 0.0, 0.0)
ob_wall_1x1.rotation_euler = (1.571, -0.0, 0.0)
ob_wall_1x1.lineart.crease_threshold = 0.0
ob_wall_1x3.location = (0.0, 0.0, 0.0)
ob_wall_1x3.rotation_euler = (1.571, -0.0, 0.0)
ob_wall_1x3.lineart.crease_threshold = 0.0
ob_wall_4x4.location = (0.0, 0.0, 0.0)
ob_wall_4x4.rotation_euler = (1.571, -0.0, 0.0)
ob_wall_4x4.lineart.crease_threshold = 0.0
ob_wall_3x3.location = (0.0, 0.0, 0.0)
ob_wall_3x3.rotation_euler = (1.571, -0.0, 0.0)
ob_wall_3x3.lineart.crease_threshold = 0.0
ob_wall_2x4.location = (0.0, 0.0, 0.0)
ob_wall_2x4.rotation_euler = (1.571, -0.0, 0.0)
ob_wall_2x4.lineart.crease_threshold = 0.0
ob_wall_1x2.location = (0.0, 0.0, 0.0)
ob_wall_1x2.rotation_euler = (1.571, -0.0, 0.0)
ob_wall_1x2.lineart.crease_threshold = 0.0
ob_pillar_4.location = (0.0, 0.0, 0.0)
ob_pillar_4.rotation_euler = (1.571, -0.0, 0.0)
ob_pillar_4.lineart.crease_threshold = 0.0
ob_wall_2x3.location = (0.0, 0.0, 0.0)
ob_wall_2x3.rotation_euler = (1.571, -0.0, 0.0)
ob_wall_2x3.lineart.crease_threshold = 0.0
ob_pillar_3.location = (0.0, 0.0, 0.0)
ob_pillar_3.rotation_euler = (1.571, -0.0, 0.0)
ob_pillar_3.lineart.crease_threshold = 0.0
ob_wall_1x4.location = (0.0, 0.0, 0.0)
ob_wall_1x4.rotation_euler = (1.571, -0.0, 0.0)
ob_wall_1x4.lineart.crease_threshold = 0.0
ob_wall_3x4.location = (0.0, 0.0, 0.0)
ob_wall_3x4.rotation_euler = (1.571, -0.0, 0.0)
ob_wall_3x4.lineart.crease_threshold = 0.0
ob_stage.location = (0.0, 0.0, 0.0)
ob_stage.empty_image_offset = (0.0, 0.0)
ob_stage.lineart.crease_threshold = 0.0
ob_lights_and_cameras.parent = ob_stage
ob_lights_and_cameras.location = (0.0, 0.0, 0.0)
ob_lights_and_cameras.empty_image_offset = (0.0, 0.0)
ob_lights_and_cameras.lineart.crease_threshold = 0.0
ob_light_key.parent = ob_lights_and_cameras
ob_light_key.location = (0.005192, -42.01, 44.51)
ob_light_key.rotation_euler = (5.225e-08, 0.767, -1.571)
ob_light_key.lineart.crease_threshold = 0.0
ob_light_top.parent = ob_lights_and_cameras
ob_light_top.location = (0.0, 0.0, 60.97)
ob_light_top.lineart.crease_threshold = 0.0
ob_light_fill_green.parent = ob_lights_and_cameras
ob_light_fill_green.location = (15.41, -17.7, 25.12)
ob_light_fill_green.rotation_euler = (0.02743, 0.747, -0.7753)
ob_light_fill_green.lineart.crease_threshold = 0.0
ob_light_fill_blue.parent = ob_lights_and_cameras
ob_light_fill_blue.location = (-27.54, -31.1, 35.04)
ob_light_fill_blue.rotation_euler = (-0.02157, 0.8578, -2.296)
ob_light_fill_blue.lineart.crease_threshold = 0.0
ob_light_bottom.parent = ob_lights_and_cameras
ob_light_bottom.location = (0.0, 0.0, -1.0)
ob_light_bottom.rotation_euler = (0.0, -3.142, 2.029e-14)
ob_light_bottom.lineart.crease_threshold = 0.0
ob_light_back.parent = ob_lights_and_cameras
ob_light_back.location = (-3.815e-06, 7.562, 0.1251)
ob_light_back.rotation_euler = (0.004104, 1.777, -4.709)
ob_light_back.lineart.crease_threshold = 0.0
ob_camera_main.parent = ob_lights_and_cameras
ob_camera_main.location = (7.969, -21.52, 8.256)
ob_camera_main.rotation_euler = (1.228, -2.064e-08, 0.413)
ob_camera_main.lock_rotations_4d = False
ob_camera_main.empty_display_type = 'ARROWS'
ob_camera_main.color = (0.0, 0.0, 0.0, 0.0)
ob_camera_main.display_type = 'WIRE'
ob_camera_main.lineart.crease_threshold = 0.0

# ---- collection membership
col_collection_1.objects.link(ob_wall_2x2)
col_collection_1.objects.link(ob_pillar_1)
col_collection_1.objects.link(ob_pillar_2)
col_collection_1.objects.link(ob_corner)
col_collection_1.objects.link(ob_wall_1x1)
col_collection_1.objects.link(ob_wall_1x3)
col_collection_1.objects.link(ob_wall_4x4)
col_collection_1.objects.link(ob_wall_3x3)
col_collection_1.objects.link(ob_wall_2x4)
col_collection_1.objects.link(ob_wall_1x2)
col_collection_1.objects.link(ob_pillar_4)
col_collection_1.objects.link(ob_wall_2x3)
col_collection_1.objects.link(ob_pillar_3)
col_collection_1.objects.link(ob_wall_1x4)
col_collection_1.objects.link(ob_wall_3x4)
col_collection_1.objects.link(ob_stage)
col_collection_1.objects.link(ob_lights_and_cameras)
col_collection_1.objects.link(ob_light_key)
col_collection_1.objects.link(ob_light_top)
col_collection_1.objects.link(ob_light_fill_green)
col_collection_1.objects.link(ob_light_fill_blue)
col_collection_1.objects.link(ob_light_bottom)
col_collection_1.objects.link(ob_light_back)
col_collection_1.objects.link(ob_camera_main)
col_collection_2.objects.link(ob_wall_2x2)
col_collection_2.objects.link(ob_pillar_1)
col_collection_2.objects.link(ob_pillar_2)
col_collection_2.objects.link(ob_corner)
col_collection_2.objects.link(ob_wall_1x1)
col_collection_2.objects.link(ob_wall_1x3)
col_collection_2.objects.link(ob_wall_4x4)
col_collection_2.objects.link(ob_wall_3x3)
col_collection_2.objects.link(ob_wall_2x4)
col_collection_2.objects.link(ob_wall_1x2)
col_collection_2.objects.link(ob_pillar_4)
col_collection_2.objects.link(ob_wall_2x3)
col_collection_2.objects.link(ob_pillar_3)
col_collection_2.objects.link(ob_wall_1x4)
col_collection_2.objects.link(ob_wall_3x4)
col_collection_3.objects.link(ob_wall_2x2)
col_collection_3.objects.link(ob_pillar_1)
col_collection_3.objects.link(ob_pillar_2)
col_collection_3.objects.link(ob_corner)
col_collection_3.objects.link(ob_wall_1x1)
col_collection_3.objects.link(ob_wall_1x3)
col_collection_3.objects.link(ob_wall_4x4)
col_collection_3.objects.link(ob_wall_3x3)
col_collection_3.objects.link(ob_wall_2x4)
col_collection_3.objects.link(ob_wall_1x2)
col_collection_3.objects.link(ob_pillar_4)
col_collection_3.objects.link(ob_wall_2x3)
col_collection_3.objects.link(ob_pillar_3)
col_collection_3.objects.link(ob_wall_1x4)
col_collection_3.objects.link(ob_wall_3x4)
col_collection_4.objects.link(ob_wall_2x2)
col_collection_4.objects.link(ob_pillar_1)
col_collection_4.objects.link(ob_pillar_2)
col_collection_4.objects.link(ob_corner)
col_collection_4.objects.link(ob_wall_1x1)
col_collection_4.objects.link(ob_wall_1x3)
col_collection_4.objects.link(ob_wall_4x4)
col_collection_4.objects.link(ob_wall_3x3)
col_collection_4.objects.link(ob_wall_2x4)
col_collection_4.objects.link(ob_wall_1x2)
col_collection_4.objects.link(ob_pillar_4)
col_collection_4.objects.link(ob_wall_2x3)
col_collection_4.objects.link(ob_pillar_3)
col_collection_4.objects.link(ob_wall_1x4)
col_collection_4.objects.link(ob_wall_3x4)
col_collection_5.objects.link(ob_wall_2x2)
col_collection_5.objects.link(ob_pillar_1)
col_collection_5.objects.link(ob_pillar_2)
col_collection_5.objects.link(ob_corner)
col_collection_5.objects.link(ob_wall_1x1)
col_collection_5.objects.link(ob_wall_1x3)
col_collection_5.objects.link(ob_wall_4x4)
col_collection_5.objects.link(ob_wall_3x3)
col_collection_5.objects.link(ob_wall_2x4)
col_collection_5.objects.link(ob_wall_1x2)
col_collection_5.objects.link(ob_pillar_4)
col_collection_5.objects.link(ob_wall_2x3)
col_collection_5.objects.link(ob_pillar_3)
col_collection_5.objects.link(ob_wall_1x4)
col_collection_5.objects.link(ob_wall_3x4)
col_collection_6.objects.link(ob_wall_2x2)
col_collection_6.objects.link(ob_pillar_1)
col_collection_6.objects.link(ob_pillar_2)
col_collection_6.objects.link(ob_corner)
col_collection_6.objects.link(ob_wall_1x1)
col_collection_6.objects.link(ob_wall_1x3)
col_collection_6.objects.link(ob_wall_4x4)
col_collection_6.objects.link(ob_wall_3x3)
col_collection_6.objects.link(ob_wall_2x4)
col_collection_6.objects.link(ob_wall_1x2)
col_collection_6.objects.link(ob_pillar_4)
col_collection_6.objects.link(ob_wall_2x3)
col_collection_6.objects.link(ob_pillar_3)
col_collection_6.objects.link(ob_wall_1x4)
col_collection_6.objects.link(ob_wall_3x4)
col_collection_7.objects.link(ob_wall_2x2)
col_collection_7.objects.link(ob_pillar_1)
col_collection_7.objects.link(ob_pillar_2)
col_collection_7.objects.link(ob_corner)
col_collection_7.objects.link(ob_wall_1x1)
col_collection_7.objects.link(ob_wall_1x3)
col_collection_7.objects.link(ob_wall_4x4)
col_collection_7.objects.link(ob_wall_3x3)
col_collection_7.objects.link(ob_wall_2x4)
col_collection_7.objects.link(ob_wall_1x2)
col_collection_7.objects.link(ob_pillar_4)
col_collection_7.objects.link(ob_wall_2x3)
col_collection_7.objects.link(ob_pillar_3)
col_collection_7.objects.link(ob_wall_1x4)
col_collection_7.objects.link(ob_wall_3x4)
col_collection_8.objects.link(ob_wall_2x2)
col_collection_8.objects.link(ob_pillar_1)
col_collection_8.objects.link(ob_pillar_2)
col_collection_8.objects.link(ob_corner)
col_collection_8.objects.link(ob_wall_1x1)
col_collection_8.objects.link(ob_wall_1x3)
col_collection_8.objects.link(ob_wall_4x4)
col_collection_8.objects.link(ob_wall_3x3)
col_collection_8.objects.link(ob_wall_2x4)
col_collection_8.objects.link(ob_wall_1x2)
col_collection_8.objects.link(ob_pillar_4)
col_collection_8.objects.link(ob_wall_2x3)
col_collection_8.objects.link(ob_pillar_3)
col_collection_8.objects.link(ob_wall_1x4)
col_collection_8.objects.link(ob_wall_3x4)
col_collection_9.objects.link(ob_wall_2x2)
col_collection_9.objects.link(ob_pillar_1)
col_collection_9.objects.link(ob_pillar_2)
col_collection_9.objects.link(ob_corner)
col_collection_9.objects.link(ob_wall_1x1)
col_collection_9.objects.link(ob_wall_1x3)
col_collection_9.objects.link(ob_wall_4x4)
col_collection_9.objects.link(ob_wall_3x3)
col_collection_9.objects.link(ob_wall_2x4)
col_collection_9.objects.link(ob_wall_1x2)
col_collection_9.objects.link(ob_pillar_4)
col_collection_9.objects.link(ob_wall_2x3)
col_collection_9.objects.link(ob_pillar_3)
col_collection_9.objects.link(ob_wall_1x4)
col_collection_9.objects.link(ob_wall_3x4)
col_collection_10.objects.link(ob_wall_2x2)
col_collection_10.objects.link(ob_pillar_1)
col_collection_10.objects.link(ob_pillar_2)
col_collection_10.objects.link(ob_corner)
col_collection_10.objects.link(ob_wall_1x1)
col_collection_10.objects.link(ob_wall_1x3)
col_collection_10.objects.link(ob_wall_4x4)
col_collection_10.objects.link(ob_wall_3x3)
col_collection_10.objects.link(ob_wall_2x4)
col_collection_10.objects.link(ob_wall_1x2)
col_collection_10.objects.link(ob_pillar_4)
col_collection_10.objects.link(ob_wall_2x3)
col_collection_10.objects.link(ob_pillar_3)
col_collection_10.objects.link(ob_wall_1x4)
col_collection_10.objects.link(ob_wall_3x4)
col_collection_11.objects.link(ob_wall_2x2)
col_collection_11.objects.link(ob_pillar_1)
col_collection_11.objects.link(ob_pillar_2)
col_collection_11.objects.link(ob_corner)
col_collection_11.objects.link(ob_wall_1x1)
col_collection_11.objects.link(ob_wall_1x3)
col_collection_11.objects.link(ob_wall_4x4)
col_collection_11.objects.link(ob_wall_3x3)
col_collection_11.objects.link(ob_wall_2x4)
col_collection_11.objects.link(ob_wall_1x2)
col_collection_11.objects.link(ob_pillar_4)
col_collection_11.objects.link(ob_wall_2x3)
col_collection_11.objects.link(ob_pillar_3)
col_collection_11.objects.link(ob_wall_1x4)
col_collection_11.objects.link(ob_wall_3x4)
col_collection_12.objects.link(ob_wall_2x2)
col_collection_12.objects.link(ob_pillar_1)
col_collection_12.objects.link(ob_pillar_2)
col_collection_12.objects.link(ob_corner)
col_collection_12.objects.link(ob_wall_1x1)
col_collection_12.objects.link(ob_wall_1x3)
col_collection_12.objects.link(ob_wall_4x4)
col_collection_12.objects.link(ob_wall_3x3)
col_collection_12.objects.link(ob_wall_2x4)
col_collection_12.objects.link(ob_wall_1x2)
col_collection_12.objects.link(ob_pillar_4)
col_collection_12.objects.link(ob_wall_2x3)
col_collection_12.objects.link(ob_pillar_3)
col_collection_12.objects.link(ob_wall_1x4)
col_collection_12.objects.link(ob_wall_3x4)
col_collection_13.objects.link(ob_wall_2x2)
col_collection_13.objects.link(ob_pillar_1)
col_collection_13.objects.link(ob_pillar_2)
col_collection_13.objects.link(ob_corner)
col_collection_13.objects.link(ob_wall_1x1)
col_collection_13.objects.link(ob_wall_1x3)
col_collection_13.objects.link(ob_wall_4x4)
col_collection_13.objects.link(ob_wall_3x3)
col_collection_13.objects.link(ob_wall_2x4)
col_collection_13.objects.link(ob_wall_1x2)
col_collection_13.objects.link(ob_pillar_4)
col_collection_13.objects.link(ob_wall_2x3)
col_collection_13.objects.link(ob_pillar_3)
col_collection_13.objects.link(ob_wall_1x4)
col_collection_13.objects.link(ob_wall_3x4)
col_collection_14.objects.link(ob_wall_2x2)
col_collection_14.objects.link(ob_pillar_1)
col_collection_14.objects.link(ob_pillar_2)
col_collection_14.objects.link(ob_corner)
col_collection_14.objects.link(ob_wall_1x1)
col_collection_14.objects.link(ob_wall_1x3)
col_collection_14.objects.link(ob_wall_4x4)
col_collection_14.objects.link(ob_wall_3x3)
col_collection_14.objects.link(ob_wall_2x4)
col_collection_14.objects.link(ob_wall_1x2)
col_collection_14.objects.link(ob_pillar_4)
col_collection_14.objects.link(ob_wall_2x3)
col_collection_14.objects.link(ob_pillar_3)
col_collection_14.objects.link(ob_wall_1x4)
col_collection_14.objects.link(ob_wall_3x4)
col_collection_15.objects.link(ob_wall_2x2)
col_collection_15.objects.link(ob_pillar_1)
col_collection_15.objects.link(ob_pillar_2)
col_collection_15.objects.link(ob_corner)
col_collection_15.objects.link(ob_wall_1x1)
col_collection_15.objects.link(ob_wall_1x3)
col_collection_15.objects.link(ob_wall_4x4)
col_collection_15.objects.link(ob_wall_3x3)
col_collection_15.objects.link(ob_wall_2x4)
col_collection_15.objects.link(ob_wall_1x2)
col_collection_15.objects.link(ob_pillar_4)
col_collection_15.objects.link(ob_wall_2x3)
col_collection_15.objects.link(ob_pillar_3)
col_collection_15.objects.link(ob_wall_1x4)
col_collection_15.objects.link(ob_wall_3x4)
col_collection_16.objects.link(ob_wall_2x2)
col_collection_16.objects.link(ob_pillar_1)
col_collection_16.objects.link(ob_pillar_2)
col_collection_16.objects.link(ob_corner)
col_collection_16.objects.link(ob_wall_1x1)
col_collection_16.objects.link(ob_wall_1x3)
col_collection_16.objects.link(ob_wall_4x4)
col_collection_16.objects.link(ob_wall_3x3)
col_collection_16.objects.link(ob_wall_2x4)
col_collection_16.objects.link(ob_wall_1x2)
col_collection_16.objects.link(ob_pillar_4)
col_collection_16.objects.link(ob_wall_2x3)
col_collection_16.objects.link(ob_pillar_3)
col_collection_16.objects.link(ob_wall_1x4)
col_collection_16.objects.link(ob_wall_3x4)
col_collection_17.objects.link(ob_wall_2x2)
col_collection_17.objects.link(ob_pillar_1)
col_collection_17.objects.link(ob_pillar_2)
col_collection_17.objects.link(ob_corner)
col_collection_17.objects.link(ob_wall_1x1)
col_collection_17.objects.link(ob_wall_1x3)
col_collection_17.objects.link(ob_wall_4x4)
col_collection_17.objects.link(ob_wall_3x3)
col_collection_17.objects.link(ob_wall_2x4)
col_collection_17.objects.link(ob_wall_1x2)
col_collection_17.objects.link(ob_pillar_4)
col_collection_17.objects.link(ob_wall_2x3)
col_collection_17.objects.link(ob_pillar_3)
col_collection_17.objects.link(ob_wall_1x4)
col_collection_17.objects.link(ob_wall_3x4)
col_collection_18.objects.link(ob_wall_2x2)
col_collection_18.objects.link(ob_pillar_1)
col_collection_18.objects.link(ob_pillar_2)
col_collection_18.objects.link(ob_corner)
col_collection_18.objects.link(ob_wall_1x1)
col_collection_18.objects.link(ob_wall_1x3)
col_collection_18.objects.link(ob_wall_4x4)
col_collection_18.objects.link(ob_wall_3x3)
col_collection_18.objects.link(ob_wall_2x4)
col_collection_18.objects.link(ob_wall_1x2)
col_collection_18.objects.link(ob_pillar_4)
col_collection_18.objects.link(ob_wall_2x3)
col_collection_18.objects.link(ob_pillar_3)
col_collection_18.objects.link(ob_wall_1x4)
col_collection_18.objects.link(ob_wall_3x4)
col_collection_19.objects.link(ob_wall_2x2)
col_collection_19.objects.link(ob_pillar_1)
col_collection_19.objects.link(ob_pillar_2)
col_collection_19.objects.link(ob_corner)
col_collection_19.objects.link(ob_wall_1x1)
col_collection_19.objects.link(ob_wall_1x3)
col_collection_19.objects.link(ob_wall_4x4)
col_collection_19.objects.link(ob_wall_3x3)
col_collection_19.objects.link(ob_wall_2x4)
col_collection_19.objects.link(ob_wall_1x2)
col_collection_19.objects.link(ob_pillar_4)
col_collection_19.objects.link(ob_wall_2x3)
col_collection_19.objects.link(ob_pillar_3)
col_collection_19.objects.link(ob_wall_1x4)
col_collection_19.objects.link(ob_wall_3x4)
col_collection_20.objects.link(ob_wall_2x2)
col_collection_20.objects.link(ob_pillar_1)
col_collection_20.objects.link(ob_pillar_2)
col_collection_20.objects.link(ob_corner)
col_collection_20.objects.link(ob_wall_1x1)
col_collection_20.objects.link(ob_wall_1x3)
col_collection_20.objects.link(ob_wall_4x4)
col_collection_20.objects.link(ob_wall_3x3)
col_collection_20.objects.link(ob_wall_2x4)
col_collection_20.objects.link(ob_wall_1x2)
col_collection_20.objects.link(ob_pillar_4)
col_collection_20.objects.link(ob_wall_2x3)
col_collection_20.objects.link(ob_pillar_3)
col_collection_20.objects.link(ob_wall_1x4)
col_collection_20.objects.link(ob_wall_3x4)

# ---- scene / render settings (as saved in the file)
scene.camera = ob_camera_main
scene.frame_start = 1; scene.frame_end = 250; scene.frame_set(1)
scene.render.engine = 'BLENDER_EEVEE_NEXT'
scene.render.dither_intensity = 0.0
scene.cycles.use_denoising = False
scene.cycles.samples = 128
scene.cycles.sampling_pattern = 'TABULATED_SOBOL'
scene.cycles.light_sampling_threshold = 0.0
scene.cycles.use_adaptive_sampling = False
scene.cycles.use_light_tree = False
scene.cycles.blur_glossy = 0.0
scene.cycles.sample_clamp_indirect = 0.0
scene.view_settings.view_transform = 'Standard'
bpy.context.view_layer.update()
